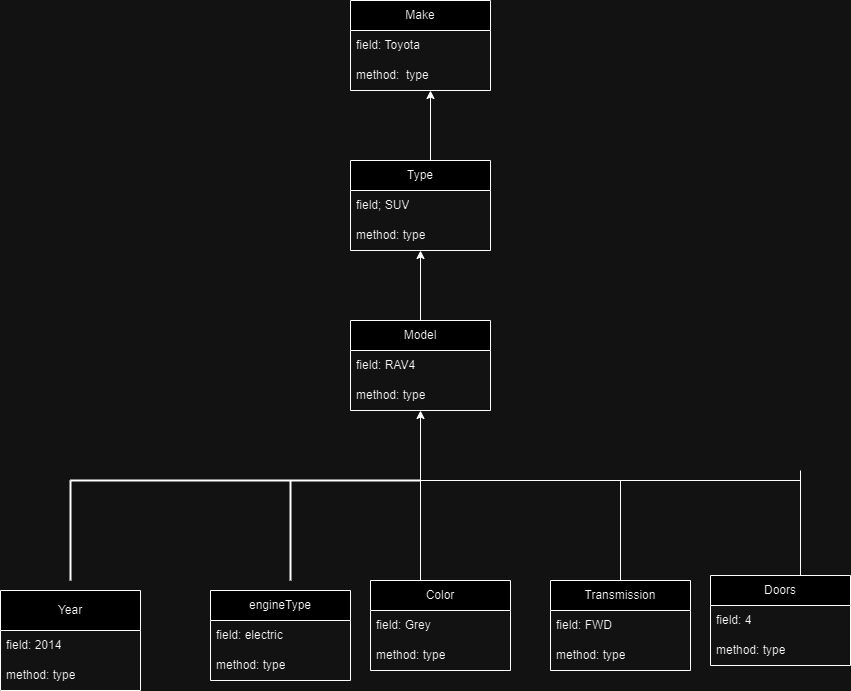

The diagram above was exported from draw.io. Its source (the exported page's mxGraphModel, read from the mxfile embedded in the PNG):
<mxGraphModel dx="1434" dy="916" grid="1" gridSize="10" guides="1" tooltips="1" connect="1" arrows="1" fold="1" page="1" pageScale="1" pageWidth="850" pageHeight="1100" math="0" shadow="0">
  <root>
    <mxCell id="0" />
    <mxCell id="1" parent="0" />
    <mxCell id="tOtv7zvCo6Y_J8QwbVrr-1" value="Make" style="swimlane;fontStyle=0;childLayout=stackLayout;horizontal=1;startSize=30;horizontalStack=0;resizeParent=1;resizeParentMax=0;resizeLast=0;collapsible=1;marginBottom=0;whiteSpace=wrap;html=1;" vertex="1" parent="1">
      <mxGeometry x="510" y="70" width="140" height="90" as="geometry" />
    </mxCell>
    <mxCell id="tOtv7zvCo6Y_J8QwbVrr-2" value="field: Toyota" style="text;strokeColor=none;fillColor=none;align=left;verticalAlign=middle;spacingLeft=4;spacingRight=4;overflow=hidden;points=[[0,0.5],[1,0.5]];portConstraint=eastwest;rotatable=0;whiteSpace=wrap;html=1;" vertex="1" parent="tOtv7zvCo6Y_J8QwbVrr-1">
      <mxGeometry y="30" width="140" height="30" as="geometry" />
    </mxCell>
    <mxCell id="tOtv7zvCo6Y_J8QwbVrr-3" value="method:&amp;nbsp; type" style="text;strokeColor=none;fillColor=none;align=left;verticalAlign=middle;spacingLeft=4;spacingRight=4;overflow=hidden;points=[[0,0.5],[1,0.5]];portConstraint=eastwest;rotatable=0;whiteSpace=wrap;html=1;" vertex="1" parent="tOtv7zvCo6Y_J8QwbVrr-1">
      <mxGeometry y="60" width="140" height="30" as="geometry" />
    </mxCell>
    <mxCell id="tOtv7zvCo6Y_J8QwbVrr-4" value="" style="endArrow=classic;html=1;rounded=0;" edge="1" parent="1">
      <mxGeometry width="50" height="50" relative="1" as="geometry">
        <mxPoint x="590" y="230" as="sourcePoint" />
        <mxPoint x="590" y="160" as="targetPoint" />
      </mxGeometry>
    </mxCell>
    <mxCell id="tOtv7zvCo6Y_J8QwbVrr-5" value="Type" style="swimlane;fontStyle=0;childLayout=stackLayout;horizontal=1;startSize=30;horizontalStack=0;resizeParent=1;resizeParentMax=0;resizeLast=0;collapsible=1;marginBottom=0;whiteSpace=wrap;html=1;" vertex="1" parent="1">
      <mxGeometry x="510" y="230" width="140" height="90" as="geometry" />
    </mxCell>
    <mxCell id="tOtv7zvCo6Y_J8QwbVrr-6" value="field; SUV" style="text;strokeColor=none;fillColor=none;align=left;verticalAlign=middle;spacingLeft=4;spacingRight=4;overflow=hidden;points=[[0,0.5],[1,0.5]];portConstraint=eastwest;rotatable=0;whiteSpace=wrap;html=1;" vertex="1" parent="tOtv7zvCo6Y_J8QwbVrr-5">
      <mxGeometry y="30" width="140" height="30" as="geometry" />
    </mxCell>
    <mxCell id="tOtv7zvCo6Y_J8QwbVrr-7" value="method: type" style="text;strokeColor=none;fillColor=none;align=left;verticalAlign=middle;spacingLeft=4;spacingRight=4;overflow=hidden;points=[[0,0.5],[1,0.5]];portConstraint=eastwest;rotatable=0;whiteSpace=wrap;html=1;" vertex="1" parent="tOtv7zvCo6Y_J8QwbVrr-5">
      <mxGeometry y="60" width="140" height="30" as="geometry" />
    </mxCell>
    <mxCell id="tOtv7zvCo6Y_J8QwbVrr-8" value="" style="endArrow=classic;html=1;rounded=0;" edge="1" parent="1">
      <mxGeometry width="50" height="50" relative="1" as="geometry">
        <mxPoint x="580" y="390" as="sourcePoint" />
        <mxPoint x="580" y="320" as="targetPoint" />
      </mxGeometry>
    </mxCell>
    <mxCell id="tOtv7zvCo6Y_J8QwbVrr-9" value="Model" style="swimlane;fontStyle=0;childLayout=stackLayout;horizontal=1;startSize=30;horizontalStack=0;resizeParent=1;resizeParentMax=0;resizeLast=0;collapsible=1;marginBottom=0;whiteSpace=wrap;html=1;" vertex="1" parent="1">
      <mxGeometry x="510" y="390" width="140" height="90" as="geometry" />
    </mxCell>
    <mxCell id="tOtv7zvCo6Y_J8QwbVrr-10" value="field: RAV4" style="text;strokeColor=none;fillColor=none;align=left;verticalAlign=middle;spacingLeft=4;spacingRight=4;overflow=hidden;points=[[0,0.5],[1,0.5]];portConstraint=eastwest;rotatable=0;whiteSpace=wrap;html=1;" vertex="1" parent="tOtv7zvCo6Y_J8QwbVrr-9">
      <mxGeometry y="30" width="140" height="30" as="geometry" />
    </mxCell>
    <mxCell id="tOtv7zvCo6Y_J8QwbVrr-11" value="method: type" style="text;strokeColor=none;fillColor=none;align=left;verticalAlign=middle;spacingLeft=4;spacingRight=4;overflow=hidden;points=[[0,0.5],[1,0.5]];portConstraint=eastwest;rotatable=0;whiteSpace=wrap;html=1;" vertex="1" parent="tOtv7zvCo6Y_J8QwbVrr-9">
      <mxGeometry y="60" width="140" height="30" as="geometry" />
    </mxCell>
    <mxCell id="tOtv7zvCo6Y_J8QwbVrr-12" value="" style="endArrow=classic;html=1;rounded=0;" edge="1" parent="1">
      <mxGeometry width="50" height="50" relative="1" as="geometry">
        <mxPoint x="580" y="550" as="sourcePoint" />
        <mxPoint x="580" y="480" as="targetPoint" />
      </mxGeometry>
    </mxCell>
    <mxCell id="tOtv7zvCo6Y_J8QwbVrr-13" value="" style="endArrow=none;html=1;strokeWidth=2;rounded=0;" edge="1" parent="1">
      <mxGeometry width="50" height="50" relative="1" as="geometry">
        <mxPoint x="230" y="550" as="sourcePoint" />
        <mxPoint x="580" y="550" as="targetPoint" />
      </mxGeometry>
    </mxCell>
    <mxCell id="tOtv7zvCo6Y_J8QwbVrr-14" value="" style="endArrow=none;html=1;strokeWidth=2;rounded=0;" edge="1" parent="1">
      <mxGeometry width="50" height="50" relative="1" as="geometry">
        <mxPoint x="230" y="650" as="sourcePoint" />
        <mxPoint x="230" y="550" as="targetPoint" />
      </mxGeometry>
    </mxCell>
    <mxCell id="tOtv7zvCo6Y_J8QwbVrr-15" value="Year" style="swimlane;fontStyle=0;childLayout=stackLayout;horizontal=1;startSize=40;horizontalStack=0;resizeParent=1;resizeParentMax=0;resizeLast=0;collapsible=1;marginBottom=0;whiteSpace=wrap;html=1;" vertex="1" parent="1">
      <mxGeometry x="160" y="660" width="140" height="100" as="geometry" />
    </mxCell>
    <mxCell id="tOtv7zvCo6Y_J8QwbVrr-16" value="field: 2014" style="text;strokeColor=none;fillColor=none;align=left;verticalAlign=middle;spacingLeft=4;spacingRight=4;overflow=hidden;points=[[0,0.5],[1,0.5]];portConstraint=eastwest;rotatable=0;whiteSpace=wrap;html=1;" vertex="1" parent="tOtv7zvCo6Y_J8QwbVrr-15">
      <mxGeometry y="40" width="140" height="30" as="geometry" />
    </mxCell>
    <mxCell id="tOtv7zvCo6Y_J8QwbVrr-17" value="method: type" style="text;strokeColor=none;fillColor=none;align=left;verticalAlign=middle;spacingLeft=4;spacingRight=4;overflow=hidden;points=[[0,0.5],[1,0.5]];portConstraint=eastwest;rotatable=0;whiteSpace=wrap;html=1;" vertex="1" parent="tOtv7zvCo6Y_J8QwbVrr-15">
      <mxGeometry y="70" width="140" height="30" as="geometry" />
    </mxCell>
    <mxCell id="tOtv7zvCo6Y_J8QwbVrr-18" value="" style="endArrow=none;html=1;strokeWidth=2;rounded=0;" edge="1" parent="1">
      <mxGeometry width="50" height="50" relative="1" as="geometry">
        <mxPoint x="450" y="650" as="sourcePoint" />
        <mxPoint x="450" y="550" as="targetPoint" />
      </mxGeometry>
    </mxCell>
    <mxCell id="tOtv7zvCo6Y_J8QwbVrr-19" value="engineType" style="swimlane;fontStyle=0;childLayout=stackLayout;horizontal=1;startSize=30;horizontalStack=0;resizeParent=1;resizeParentMax=0;resizeLast=0;collapsible=1;marginBottom=0;whiteSpace=wrap;html=1;" vertex="1" parent="1">
      <mxGeometry x="370" y="660" width="140" height="90" as="geometry" />
    </mxCell>
    <mxCell id="tOtv7zvCo6Y_J8QwbVrr-20" value="field: electric" style="text;strokeColor=none;fillColor=none;align=left;verticalAlign=middle;spacingLeft=4;spacingRight=4;overflow=hidden;points=[[0,0.5],[1,0.5]];portConstraint=eastwest;rotatable=0;whiteSpace=wrap;html=1;" vertex="1" parent="tOtv7zvCo6Y_J8QwbVrr-19">
      <mxGeometry y="30" width="140" height="30" as="geometry" />
    </mxCell>
    <mxCell id="tOtv7zvCo6Y_J8QwbVrr-21" value="method: type" style="text;strokeColor=none;fillColor=none;align=left;verticalAlign=middle;spacingLeft=4;spacingRight=4;overflow=hidden;points=[[0,0.5],[1,0.5]];portConstraint=eastwest;rotatable=0;whiteSpace=wrap;html=1;" vertex="1" parent="tOtv7zvCo6Y_J8QwbVrr-19">
      <mxGeometry y="60" width="140" height="30" as="geometry" />
    </mxCell>
    <mxCell id="tOtv7zvCo6Y_J8QwbVrr-22" value="" style="endArrow=none;html=1;rounded=0;" edge="1" parent="1">
      <mxGeometry width="50" height="50" relative="1" as="geometry">
        <mxPoint x="570" y="550" as="sourcePoint" />
        <mxPoint x="960" y="550" as="targetPoint" />
      </mxGeometry>
    </mxCell>
    <mxCell id="tOtv7zvCo6Y_J8QwbVrr-23" value="" style="endArrow=none;html=1;rounded=0;" edge="1" parent="1">
      <mxGeometry width="50" height="50" relative="1" as="geometry">
        <mxPoint x="580" y="650" as="sourcePoint" />
        <mxPoint x="580" y="550" as="targetPoint" />
      </mxGeometry>
    </mxCell>
    <mxCell id="tOtv7zvCo6Y_J8QwbVrr-24" value="Color" style="swimlane;fontStyle=0;childLayout=stackLayout;horizontal=1;startSize=30;horizontalStack=0;resizeParent=1;resizeParentMax=0;resizeLast=0;collapsible=1;marginBottom=0;whiteSpace=wrap;html=1;" vertex="1" parent="1">
      <mxGeometry x="530" y="650" width="140" height="90" as="geometry" />
    </mxCell>
    <mxCell id="tOtv7zvCo6Y_J8QwbVrr-25" value="field: Grey" style="text;strokeColor=none;fillColor=none;align=left;verticalAlign=middle;spacingLeft=4;spacingRight=4;overflow=hidden;points=[[0,0.5],[1,0.5]];portConstraint=eastwest;rotatable=0;whiteSpace=wrap;html=1;" vertex="1" parent="tOtv7zvCo6Y_J8QwbVrr-24">
      <mxGeometry y="30" width="140" height="30" as="geometry" />
    </mxCell>
    <mxCell id="tOtv7zvCo6Y_J8QwbVrr-26" value="method: type" style="text;strokeColor=none;fillColor=none;align=left;verticalAlign=middle;spacingLeft=4;spacingRight=4;overflow=hidden;points=[[0,0.5],[1,0.5]];portConstraint=eastwest;rotatable=0;whiteSpace=wrap;html=1;" vertex="1" parent="tOtv7zvCo6Y_J8QwbVrr-24">
      <mxGeometry y="60" width="140" height="30" as="geometry" />
    </mxCell>
    <mxCell id="tOtv7zvCo6Y_J8QwbVrr-27" value="" style="endArrow=none;html=1;rounded=0;" edge="1" parent="1">
      <mxGeometry width="50" height="50" relative="1" as="geometry">
        <mxPoint x="780" y="650" as="sourcePoint" />
        <mxPoint x="780" y="550" as="targetPoint" />
      </mxGeometry>
    </mxCell>
    <mxCell id="tOtv7zvCo6Y_J8QwbVrr-28" value="Transmission" style="swimlane;fontStyle=0;childLayout=stackLayout;horizontal=1;startSize=30;horizontalStack=0;resizeParent=1;resizeParentMax=0;resizeLast=0;collapsible=1;marginBottom=0;whiteSpace=wrap;html=1;" vertex="1" parent="1">
      <mxGeometry x="710" y="650" width="140" height="90" as="geometry" />
    </mxCell>
    <mxCell id="tOtv7zvCo6Y_J8QwbVrr-29" value="field: FWD" style="text;strokeColor=none;fillColor=none;align=left;verticalAlign=middle;spacingLeft=4;spacingRight=4;overflow=hidden;points=[[0,0.5],[1,0.5]];portConstraint=eastwest;rotatable=0;whiteSpace=wrap;html=1;" vertex="1" parent="tOtv7zvCo6Y_J8QwbVrr-28">
      <mxGeometry y="30" width="140" height="30" as="geometry" />
    </mxCell>
    <mxCell id="tOtv7zvCo6Y_J8QwbVrr-30" value="method: type" style="text;strokeColor=none;fillColor=none;align=left;verticalAlign=middle;spacingLeft=4;spacingRight=4;overflow=hidden;points=[[0,0.5],[1,0.5]];portConstraint=eastwest;rotatable=0;whiteSpace=wrap;html=1;" vertex="1" parent="tOtv7zvCo6Y_J8QwbVrr-28">
      <mxGeometry y="60" width="140" height="30" as="geometry" />
    </mxCell>
    <mxCell id="tOtv7zvCo6Y_J8QwbVrr-31" value="" style="endArrow=none;html=1;rounded=0;" edge="1" parent="1">
      <mxGeometry width="50" height="50" relative="1" as="geometry">
        <mxPoint x="960" y="660" as="sourcePoint" />
        <mxPoint x="960" y="540" as="targetPoint" />
      </mxGeometry>
    </mxCell>
    <mxCell id="tOtv7zvCo6Y_J8QwbVrr-32" value="Doors" style="swimlane;fontStyle=0;childLayout=stackLayout;horizontal=1;startSize=30;horizontalStack=0;resizeParent=1;resizeParentMax=0;resizeLast=0;collapsible=1;marginBottom=0;whiteSpace=wrap;html=1;" vertex="1" parent="1">
      <mxGeometry x="870" y="645" width="140" height="90" as="geometry" />
    </mxCell>
    <mxCell id="tOtv7zvCo6Y_J8QwbVrr-33" value="field: 4" style="text;strokeColor=none;fillColor=none;align=left;verticalAlign=middle;spacingLeft=4;spacingRight=4;overflow=hidden;points=[[0,0.5],[1,0.5]];portConstraint=eastwest;rotatable=0;whiteSpace=wrap;html=1;" vertex="1" parent="tOtv7zvCo6Y_J8QwbVrr-32">
      <mxGeometry y="30" width="140" height="30" as="geometry" />
    </mxCell>
    <mxCell id="tOtv7zvCo6Y_J8QwbVrr-34" value="method: type" style="text;strokeColor=none;fillColor=none;align=left;verticalAlign=middle;spacingLeft=4;spacingRight=4;overflow=hidden;points=[[0,0.5],[1,0.5]];portConstraint=eastwest;rotatable=0;whiteSpace=wrap;html=1;" vertex="1" parent="tOtv7zvCo6Y_J8QwbVrr-32">
      <mxGeometry y="60" width="140" height="30" as="geometry" />
    </mxCell>
  </root>
</mxGraphModel>